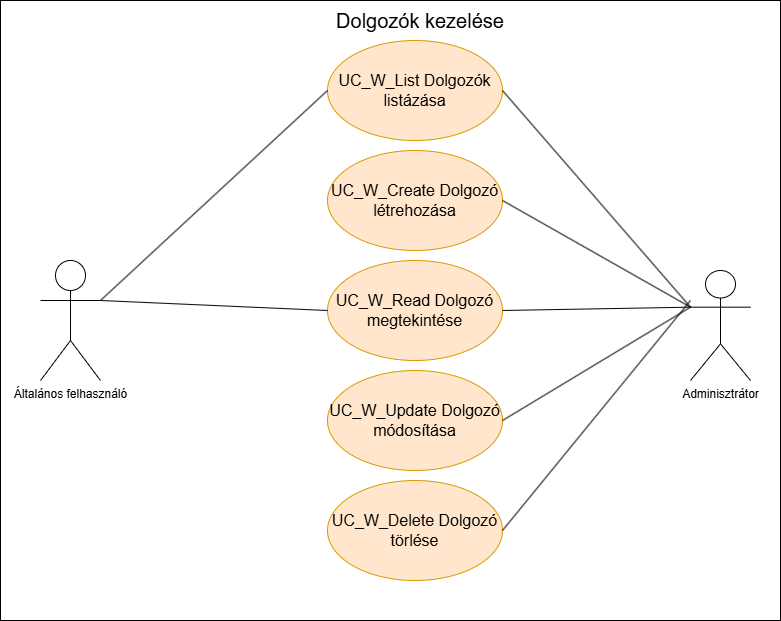

The diagram above was exported from draw.io. Its source (the exported page's mxGraphModel, read from the mxfile embedded in the PNG):
<mxGraphModel dx="1434" dy="746" grid="1" gridSize="10" guides="1" tooltips="1" connect="1" arrows="1" fold="1" page="1" pageScale="1" pageWidth="827" pageHeight="1169" math="0" shadow="0">
  <root>
    <mxCell id="0" />
    <mxCell id="1" parent="0" />
    <mxCell id="bblifpNVP7kg5LcECTjF-2" value="" style="rounded=0;whiteSpace=wrap;html=1;" parent="1" vertex="1">
      <mxGeometry x="20" y="40" width="780" height="620" as="geometry" />
    </mxCell>
    <mxCell id="bblifpNVP7kg5LcECTjF-5" value="&lt;font style=&quot;font-size: 20px;&quot;&gt;Dolgozók kezelése&lt;/font&gt;" style="text;html=1;align=center;verticalAlign=middle;whiteSpace=wrap;rounded=0;" parent="1" vertex="1">
      <mxGeometry x="340" y="40" width="200" height="40" as="geometry" />
    </mxCell>
    <mxCell id="bblifpNVP7kg5LcECTjF-6" value="&lt;font style=&quot;font-size: 16px;&quot;&gt;UC_W_List Dolgozók listázása&lt;/font&gt;" style="ellipse;whiteSpace=wrap;html=1;fillColor=#ffe6cc;strokeColor=#d79b00;" parent="1" vertex="1">
      <mxGeometry x="347" y="80" width="175" height="100" as="geometry" />
    </mxCell>
    <mxCell id="bblifpNVP7kg5LcECTjF-7" value="&lt;font style=&quot;font-size: 16px;&quot;&gt;UC_W_Create Dolgozó létrehozása&lt;/font&gt;" style="ellipse;whiteSpace=wrap;html=1;fillColor=#ffe6cc;strokeColor=#d79b00;" parent="1" vertex="1">
      <mxGeometry x="347" y="190" width="175" height="100" as="geometry" />
    </mxCell>
    <mxCell id="bblifpNVP7kg5LcECTjF-8" value="&lt;font style=&quot;font-size: 16px;&quot;&gt;UC_W_Read Dolgozó megtekintése&lt;/font&gt;" style="ellipse;whiteSpace=wrap;html=1;fillColor=#ffe6cc;strokeColor=#d79b00;" parent="1" vertex="1">
      <mxGeometry x="347" y="300" width="175" height="100" as="geometry" />
    </mxCell>
    <mxCell id="bblifpNVP7kg5LcECTjF-9" value="&lt;font style=&quot;font-size: 16px;&quot;&gt;UC_W_Update Dolgozó módosítása&lt;/font&gt;" style="ellipse;whiteSpace=wrap;html=1;fillColor=#ffe6cc;strokeColor=#d79b00;" parent="1" vertex="1">
      <mxGeometry x="347" y="410" width="175" height="100" as="geometry" />
    </mxCell>
    <mxCell id="bblifpNVP7kg5LcECTjF-10" value="&lt;font style=&quot;font-size: 16px;&quot;&gt;UC_W_Delete Dolgozó törlése&lt;/font&gt;" style="ellipse;whiteSpace=wrap;html=1;fillColor=#ffe6cc;strokeColor=#d79b00;" parent="1" vertex="1">
      <mxGeometry x="347" y="520" width="175" height="100" as="geometry" />
    </mxCell>
    <mxCell id="bblifpNVP7kg5LcECTjF-11" value="" style="endArrow=none;html=1;rounded=0;entryX=0;entryY=0.5;entryDx=0;entryDy=0;exitX=1;exitY=0.3333333333333333;exitDx=0;exitDy=0;exitPerimeter=0;" parent="1" source="bblifpNVP7kg5LcECTjF-3" target="bblifpNVP7kg5LcECTjF-6" edge="1">
      <mxGeometry width="50" height="50" relative="1" as="geometry">
        <mxPoint x="140" y="330" as="sourcePoint" />
        <mxPoint x="190" y="280" as="targetPoint" />
      </mxGeometry>
    </mxCell>
    <mxCell id="bblifpNVP7kg5LcECTjF-12" value="" style="endArrow=none;html=1;rounded=0;exitX=1;exitY=0.3333333333333333;exitDx=0;exitDy=0;exitPerimeter=0;entryX=0;entryY=0.5;entryDx=0;entryDy=0;" parent="1" source="bblifpNVP7kg5LcECTjF-3" target="bblifpNVP7kg5LcECTjF-8" edge="1">
      <mxGeometry width="50" height="50" relative="1" as="geometry">
        <mxPoint x="170" y="390" as="sourcePoint" />
        <mxPoint x="220" y="340" as="targetPoint" />
      </mxGeometry>
    </mxCell>
    <mxCell id="bblifpNVP7kg5LcECTjF-13" value="" style="endArrow=none;html=1;rounded=0;entryX=0;entryY=0.3333333333333333;entryDx=0;entryDy=0;entryPerimeter=0;exitX=1;exitY=0.5;exitDx=0;exitDy=0;" parent="1" source="bblifpNVP7kg5LcECTjF-6" target="bblifpNVP7kg5LcECTjF-4" edge="1">
      <mxGeometry width="50" height="50" relative="1" as="geometry">
        <mxPoint x="620" y="260" as="sourcePoint" />
        <mxPoint x="670" y="210" as="targetPoint" />
      </mxGeometry>
    </mxCell>
    <mxCell id="bblifpNVP7kg5LcECTjF-14" value="" style="endArrow=none;html=1;rounded=0;entryX=0;entryY=0.3333333333333333;entryDx=0;entryDy=0;entryPerimeter=0;exitX=1;exitY=0.5;exitDx=0;exitDy=0;" parent="1" source="bblifpNVP7kg5LcECTjF-7" target="bblifpNVP7kg5LcECTjF-4" edge="1">
      <mxGeometry width="50" height="50" relative="1" as="geometry">
        <mxPoint x="550" y="380" as="sourcePoint" />
        <mxPoint x="590" y="320" as="targetPoint" />
      </mxGeometry>
    </mxCell>
    <mxCell id="bblifpNVP7kg5LcECTjF-15" value="" style="endArrow=none;html=1;rounded=0;entryX=0;entryY=0.3333333333333333;entryDx=0;entryDy=0;entryPerimeter=0;exitX=1;exitY=0.5;exitDx=0;exitDy=0;" parent="1" source="bblifpNVP7kg5LcECTjF-8" target="bblifpNVP7kg5LcECTjF-4" edge="1">
      <mxGeometry width="50" height="50" relative="1" as="geometry">
        <mxPoint x="550" y="420" as="sourcePoint" />
        <mxPoint x="600" y="370" as="targetPoint" />
      </mxGeometry>
    </mxCell>
    <mxCell id="bblifpNVP7kg5LcECTjF-16" value="" style="endArrow=none;html=1;rounded=0;entryX=0;entryY=0.3333333333333333;entryDx=0;entryDy=0;entryPerimeter=0;exitX=1;exitY=0.5;exitDx=0;exitDy=0;" parent="1" source="bblifpNVP7kg5LcECTjF-9" target="bblifpNVP7kg5LcECTjF-4" edge="1">
      <mxGeometry width="50" height="50" relative="1" as="geometry">
        <mxPoint x="580" y="490" as="sourcePoint" />
        <mxPoint x="630" y="440" as="targetPoint" />
      </mxGeometry>
    </mxCell>
    <mxCell id="bblifpNVP7kg5LcECTjF-17" value="" style="endArrow=none;html=1;rounded=0;exitX=1;exitY=0.5;exitDx=0;exitDy=0;" parent="1" source="bblifpNVP7kg5LcECTjF-10" edge="1">
      <mxGeometry width="50" height="50" relative="1" as="geometry">
        <mxPoint x="560" y="540" as="sourcePoint" />
        <mxPoint x="710" y="340" as="targetPoint" />
      </mxGeometry>
    </mxCell>
    <mxCell id="bblifpNVP7kg5LcECTjF-3" value="Általános felhasználó" style="shape=umlActor;verticalLabelPosition=bottom;verticalAlign=top;html=1;outlineConnect=0;" parent="1" vertex="1">
      <mxGeometry x="60" y="300" width="60" height="120" as="geometry" />
    </mxCell>
    <mxCell id="bblifpNVP7kg5LcECTjF-4" value="Adminisztrátor" style="shape=umlActor;verticalLabelPosition=bottom;verticalAlign=top;html=1;outlineConnect=0;" parent="1" vertex="1">
      <mxGeometry x="710" y="310" width="60" height="110" as="geometry" />
    </mxCell>
  </root>
</mxGraphModel>